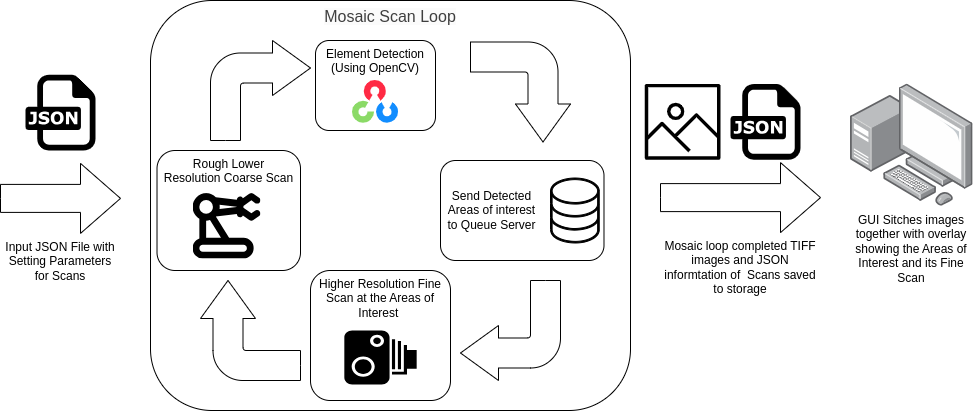

The diagram above was exported from draw.io. Its source (the exported page's mxGraphModel, read from the mxfile embedded in the PNG):
<mxGraphModel dx="935" dy="463" grid="1" gridSize="10" guides="1" tooltips="1" connect="1" arrows="1" fold="1" page="1" pageScale="1" pageWidth="1100" pageHeight="850" math="0" shadow="0">
  <root>
    <mxCell id="0" />
    <mxCell id="1" parent="0" />
    <mxCell id="48" value="&lt;span style=&quot;color: rgb(63, 63, 63); font-family: Helvetica; font-size: 16px; font-style: normal; font-variant-ligatures: normal; font-variant-caps: normal; font-weight: 400; letter-spacing: normal; orphans: 2; text-align: center; text-indent: 0px; text-transform: none; widows: 2; word-spacing: 0px; -webkit-text-stroke-width: 0px; white-space: normal; background-color: rgb(251, 251, 251); text-decoration-thickness: initial; text-decoration-style: initial; text-decoration-color: initial; display: inline !important; float: none;&quot;&gt;Mosaic Scan Loop&lt;/span&gt;" style="rounded=1;whiteSpace=wrap;html=1;verticalAlign=top;" vertex="1" parent="1">
      <mxGeometry x="260" y="60" width="480" height="410" as="geometry" />
    </mxCell>
    <mxCell id="3" value="" style="dashed=0;outlineConnect=0;html=1;align=center;labelPosition=center;verticalLabelPosition=bottom;verticalAlign=top;shape=mxgraph.weblogos.json" parent="1" vertex="1">
      <mxGeometry x="135" y="134.2" width="70" height="75.8" as="geometry" />
    </mxCell>
    <mxCell id="4" value="" style="html=1;shadow=0;dashed=0;align=center;verticalAlign=middle;shape=mxgraph.arrows2.bendArrow;dy=15;dx=38;notch=0;arrowHead=55;rounded=1;direction=south;fillColor=none;" parent="1" vertex="1">
      <mxGeometry x="580" y="101.5" width="100" height="100" as="geometry" />
    </mxCell>
    <mxCell id="5" value="&lt;span style=&quot;color: rgb(0, 0, 0); text-wrap-mode: wrap;&quot;&gt;Input JSON File with Setting Parameters for Scans&lt;/span&gt;" style="html=1;shadow=0;dashed=0;align=center;verticalAlign=top;shape=mxgraph.arrows2.arrow;dy=0.6;dx=40;notch=0;labelPosition=center;verticalLabelPosition=bottom;whiteSpace=wrap;" parent="1" vertex="1">
      <mxGeometry x="110" y="222.9" width="120" height="70" as="geometry" />
    </mxCell>
    <mxCell id="8" value="" style="html=1;shadow=0;dashed=0;align=center;verticalAlign=middle;shape=mxgraph.arrows2.bendArrow;dy=15;dx=38;notch=0;arrowHead=55;rounded=1;" parent="1" vertex="1">
      <mxGeometry x="320" y="100" width="100" height="100" as="geometry" />
    </mxCell>
    <mxCell id="9" value="" style="html=1;shadow=0;dashed=0;align=center;verticalAlign=middle;shape=mxgraph.arrows2.bendArrow;dy=15;dx=38;notch=0;arrowHead=55;rounded=1;direction=west;" parent="1" vertex="1">
      <mxGeometry x="570" y="340" width="100" height="100" as="geometry" />
    </mxCell>
    <mxCell id="10" value="" style="html=1;shadow=0;dashed=0;align=center;verticalAlign=middle;shape=mxgraph.arrows2.bendArrow;dy=15;dx=38;notch=0;arrowHead=55;rounded=1;direction=north;" parent="1" vertex="1">
      <mxGeometry x="310" y="340" width="100" height="100" as="geometry" />
    </mxCell>
    <mxCell id="17" value="Element Detection&lt;div style=&quot;forced-color-adjust: none; color: rgb(63, 63, 63); scrollbar-color: rgb(226, 226, 226) rgb(251, 251, 251);&quot;&gt;&lt;font style=&quot;forced-color-adjust: none; color: light-dark(rgb(0, 0, 0), rgb(237, 237, 237)); scrollbar-color: rgb(226, 226, 226) rgb(251, 251, 251);&quot; data-mx-given-colors=&quot;{&amp;quot;color&amp;quot;:&amp;quot;&amp;quot;}&quot; color=&quot;#000000&quot;&gt;(Using OpenCV)&lt;br style=&quot;forced-color-adjust: none; color: rgb(63, 63, 63); scrollbar-color: rgb(226, 226, 226) rgb(251, 251, 251);&quot;&gt;&lt;/font&gt;&lt;div style=&quot;forced-color-adjust: none; color: rgb(63, 63, 63); scrollbar-color: rgb(226, 226, 226) rgb(251, 251, 251);&quot;&gt;&lt;br style=&quot;forced-color-adjust: none; color: rgb(63, 63, 63); scrollbar-color: rgb(226, 226, 226) rgb(251, 251, 251); font-family: Helvetica; font-size: 12px; font-style: normal; font-variant-ligatures: normal; font-variant-caps: normal; font-weight: 400; letter-spacing: normal; orphans: 2; text-align: center; text-indent: 0px; text-transform: none; widows: 2; word-spacing: 0px; -webkit-text-stroke-width: 0px; white-space: normal; background-color: rgb(251, 251, 251); text-decoration-thickness: initial; text-decoration-style: initial; text-decoration-color: initial;&quot;&gt;&lt;/div&gt;&lt;/div&gt;" style="rounded=1;whiteSpace=wrap;html=1;verticalAlign=top;" vertex="1" parent="1">
      <mxGeometry x="425" y="100" width="120" height="90" as="geometry" />
    </mxCell>
    <mxCell id="16" value="" style="shape=image;verticalLabelPosition=bottom;labelBackgroundColor=default;verticalAlign=top;aspect=fixed;imageAspect=0;image=data:image/svg+xml,(base64 omitted: 2300 chars);" vertex="1" parent="1">
      <mxGeometry x="461.96" y="140" width="46.09" height="43" as="geometry" />
    </mxCell>
    <mxCell id="27" value="Mosaic loop completed TIFF images and JSON informtation of&amp;nbsp; Scans saved to storage" style="html=1;shadow=0;dashed=0;align=center;verticalAlign=top;shape=mxgraph.arrows2.arrow;dy=0.6;dx=40;notch=0;labelPosition=center;verticalLabelPosition=bottom;whiteSpace=wrap;" vertex="1" parent="1">
      <mxGeometry x="770" y="222.1" width="160" height="70" as="geometry" />
    </mxCell>
    <mxCell id="30" value="GUI Sitches images together with overlay showing the Areas of Interest and its Fine Scan" style="image;points=[];aspect=fixed;html=1;align=center;shadow=0;dashed=0;image=img/lib/allied_telesis/computer_and_terminals/Personal_Computer_with_Server.svg;whiteSpace=wrap;" vertex="1" parent="1">
      <mxGeometry x="960" y="143.39999999999998" width="122.4" height="122.4" as="geometry" />
    </mxCell>
    <mxCell id="46" value="" style="dashed=0;outlineConnect=0;html=1;align=center;labelPosition=center;verticalLabelPosition=bottom;verticalAlign=top;shape=mxgraph.weblogos.json" vertex="1" parent="1">
      <mxGeometry x="840" y="143.4" width="70" height="75.8" as="geometry" />
    </mxCell>
    <mxCell id="47" value="" style="sketch=0;outlineConnect=0;fontColor=#232F3E;gradientColor=none;fillColor=#000000;strokeColor=none;dashed=0;verticalLabelPosition=bottom;verticalAlign=top;align=center;html=1;fontSize=12;fontStyle=0;aspect=fixed;pointerEvents=1;shape=mxgraph.aws4.container_registry_image;" vertex="1" parent="1">
      <mxGeometry x="754.2" y="143.4" width="75.8" height="75.8" as="geometry" />
    </mxCell>
    <mxCell id="49" value="&lt;div style=&quot;forced-color-adjust: none; color: rgb(63, 63, 63); scrollbar-color: rgb(226, 226, 226) rgb(251, 251, 251);&quot;&gt;&lt;div style=&quot;forced-color-adjust: none; color: rgb(63, 63, 63); scrollbar-color: rgb(226, 226, 226) rgb(251, 251, 251);&quot;&gt;&lt;span style=&quot;color: rgb(0, 0, 0);&quot;&gt;Rough&amp;nbsp;&lt;/span&gt;&lt;span style=&quot;scrollbar-color: rgb(226, 226, 226) rgb(251, 251, 251); color: rgb(0, 0, 0);&quot;&gt;Lower Resolution&amp;nbsp;&lt;/span&gt;&lt;span style=&quot;color: rgb(0, 0, 0);&quot;&gt;Coarse Scan&lt;/span&gt;&lt;/div&gt;&lt;/div&gt;" style="rounded=1;whiteSpace=wrap;html=1;verticalAlign=top;" vertex="1" parent="1">
      <mxGeometry x="266.51" y="210" width="143.49" height="120" as="geometry" />
    </mxCell>
    <mxCell id="34" value="" style="shape=image;editableCssRules=.*;verticalLabelPosition=bottom;labelBackgroundColor=default;verticalAlign=top;aspect=fixed;imageAspect=0;image=data:image/svg+xml,(base64 omitted: 2896 chars);imageBackground=none;" vertex="1" parent="1">
      <mxGeometry x="302.59" y="253.10000000000002" width="67.83" height="65.4" as="geometry" />
    </mxCell>
    <mxCell id="52" value="&lt;div style=&quot;forced-color-adjust: none; color: rgb(63, 63, 63); scrollbar-color: rgb(226, 226, 226) rgb(251, 251, 251);&quot;&gt;&lt;div style=&quot;forced-color-adjust: none; color: rgb(63, 63, 63); scrollbar-color: rgb(226, 226, 226) rgb(251, 251, 251);&quot;&gt;&lt;span style=&quot;color: rgb(0, 0, 0);&quot;&gt;Send Detected Areas of interest to Queue Server&lt;/span&gt;&lt;/div&gt;&lt;/div&gt;" style="rounded=1;whiteSpace=wrap;html=1;verticalAlign=middle;spacingRight=60;spacing=3;" vertex="1" parent="1">
      <mxGeometry x="550" y="220" width="163.49" height="100" as="geometry" />
    </mxCell>
    <mxCell id="20" value="" style="sketch=0;pointerEvents=1;shadow=0;dashed=0;html=1;strokeColor=default;fillColor=#000000;aspect=fixed;labelPosition=center;verticalLabelPosition=bottom;verticalAlign=top;align=center;outlineConnect=0;shape=mxgraph.vvd.storage;fontColor=default;textShadow=0;strokeWidth=1;gradientColor=default;gradientDirection=radial;" vertex="1" parent="1">
      <mxGeometry x="660" y="237.5" width="48.75" height="65" as="geometry" />
    </mxCell>
    <mxCell id="54" value="&lt;div style=&quot;forced-color-adjust: none; color: rgb(63, 63, 63); scrollbar-color: rgb(226, 226, 226) rgb(251, 251, 251);&quot;&gt;&lt;div style=&quot;forced-color-adjust: none; color: rgb(63, 63, 63); scrollbar-color: rgb(226, 226, 226) rgb(251, 251, 251);&quot;&gt;&lt;span style=&quot;color: rgb(0, 0, 0);&quot;&gt;Higher Resolution Fine Scan at the Areas of Interest&amp;nbsp;&lt;/span&gt;&lt;/div&gt;&lt;/div&gt;" style="rounded=1;whiteSpace=wrap;html=1;verticalAlign=top;" vertex="1" parent="1">
      <mxGeometry x="420" y="330" width="140" height="130" as="geometry" />
    </mxCell>
    <mxCell id="45" value="" style="shape=mxgraph.signs.tech.camera_1;html=1;pointerEvents=1;fillColor=#000000;strokeColor=none;verticalLabelPosition=bottom;verticalAlign=top;align=center;" vertex="1" parent="1">
      <mxGeometry x="453.83" y="390" width="72.34" height="54" as="geometry" />
    </mxCell>
  </root>
</mxGraphModel>